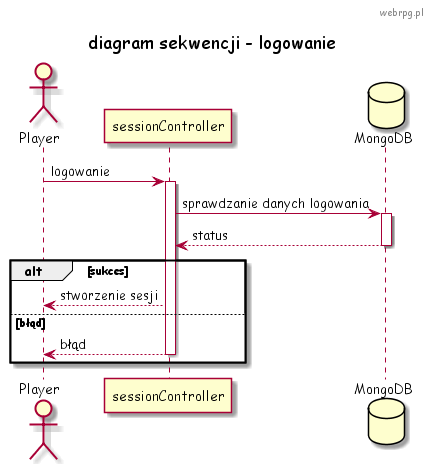

The diagram above was rendered by PlantUML. Its source (embedded in the PNG):
@startuml
skinparam defaultFontName "Comic Sans MS"
header webrpg.pl
title "diagram sekwencji - logowanie"

actor Player
participant "sessionController" as SessionController 
database MongoDB as db


Player -> SessionController : logowanie

activate SessionController
SessionController -> db : sprawdzanie danych logowania
activate db

db --> SessionController : status
deactivate db

alt sukces
    SessionController --> Player : stworzenie sesji

else błąd
    SessionController --> Player : błąd
    deactivate SessionController
    end




@enduml